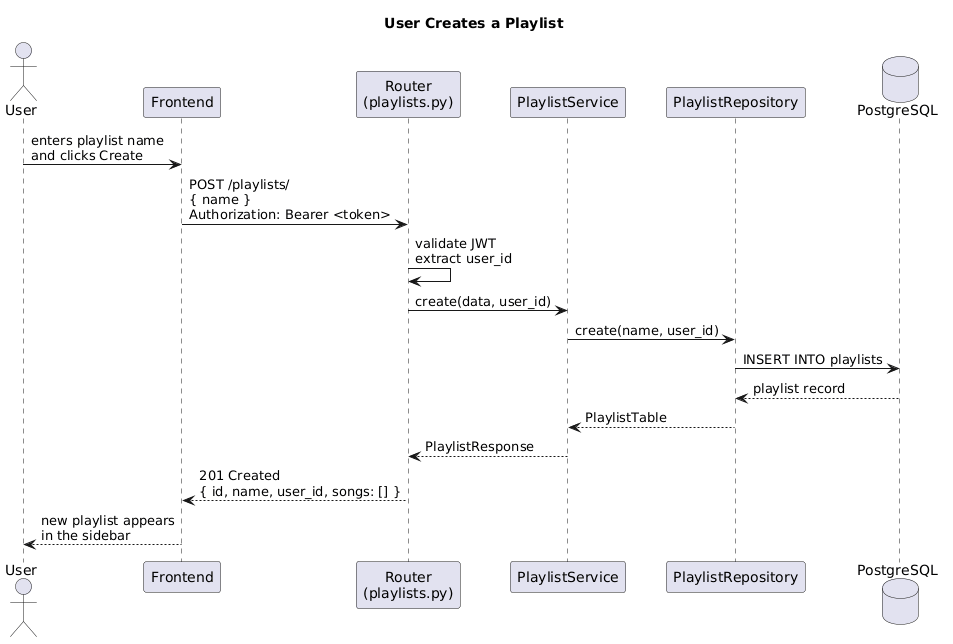

The diagram above was rendered by PlantUML. Its source (embedded in the PNG):
@startuml
title User Creates a Playlist

actor User
participant Frontend
participant "Router\n(playlists.py)" as Router
participant "PlaylistService" as Service
participant "PlaylistRepository" as Repository
database PostgreSQL

User -> Frontend : enters playlist name\nand clicks Create
Frontend -> Router : POST /playlists/\n{ name }\nAuthorization: Bearer <token>
Router -> Router : validate JWT\nextract user_id
Router -> Service : create(data, user_id)
Service -> Repository : create(name, user_id)
Repository -> PostgreSQL : INSERT INTO playlists
PostgreSQL --> Repository : playlist record
Repository --> Service : PlaylistTable
Service --> Router : PlaylistResponse
Router --> Frontend : 201 Created\n{ id, name, user_id, songs: [] }
Frontend --> User : new playlist appears\nin the sidebar
@enduml